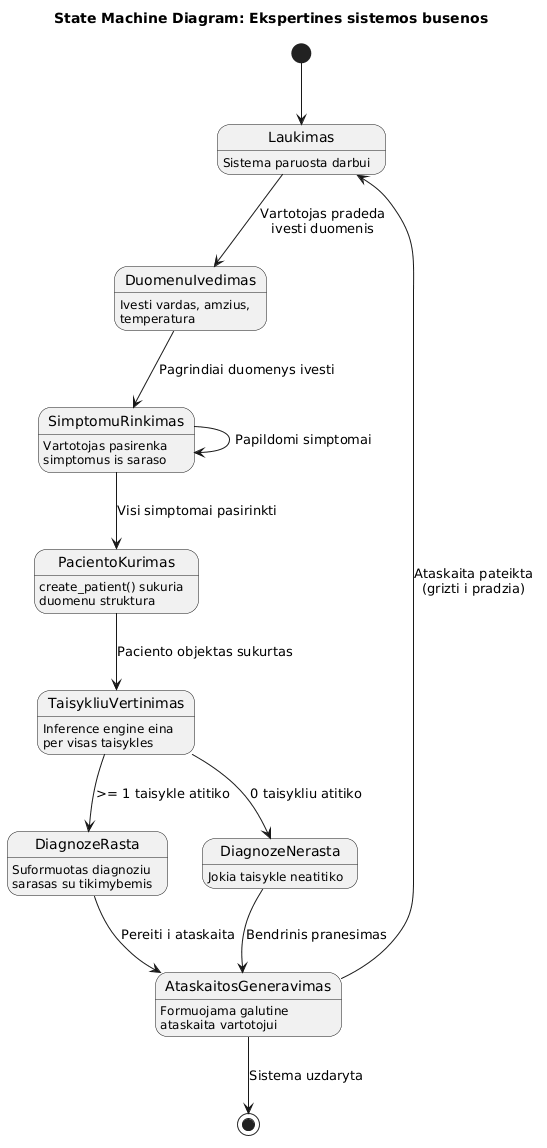

The diagram above was rendered by PlantUML. Its source (embedded in the PNG):
@startuml
title State Machine Diagram: Ekspertines sistemos busenos
[*] --> Laukimas
Laukimas : Sistema paruosta darbui
Laukimas --> DuomenuIvedimas : Vartotojas pradeda\nivesti duomenis
DuomenuIvedimas : Ivesti vardas, amzius,\ntemperatura
DuomenuIvedimas --> SimptomuRinkimas : Pagrindiai duomenys ivesti
SimptomuRinkimas : Vartotojas pasirenka\nsimptomus is saraso
SimptomuRinkimas --> PacientoKurimas : Visi simptomai pasirinkti
SimptomuRinkimas --> SimptomuRinkimas : Papildomi simptomai
PacientoKurimas : create_patient() sukuria\nduomenu struktura
PacientoKurimas --> TaisykliuVertinimas : Paciento objektas sukurtas
TaisykliuVertinimas : Inference engine eina\nper visas taisykles
TaisykliuVertinimas --> DiagnozeRasta : >= 1 taisykle atitiko
TaisykliuVertinimas --> DiagnozeNerasta : 0 taisykliu atitiko
DiagnozeRasta : Suformuotas diagnoziu\nsarasas su tikimybemis
DiagnozeRasta --> AtaskaitosGeneravimas : Pereiti i ataskaita
DiagnozeNerasta : Jokia taisykle neatitiko
DiagnozeNerasta --> AtaskaitosGeneravimas : Bendrinis pranesimas
AtaskaitosGeneravimas : Formuojama galutine\nataskaita vartotojui
AtaskaitosGeneravimas --> Laukimas : Ataskaita pateikta\n(grizti i pradzia)
AtaskaitosGeneravimas --> [*] : Sistema uzdaryta
@enduml